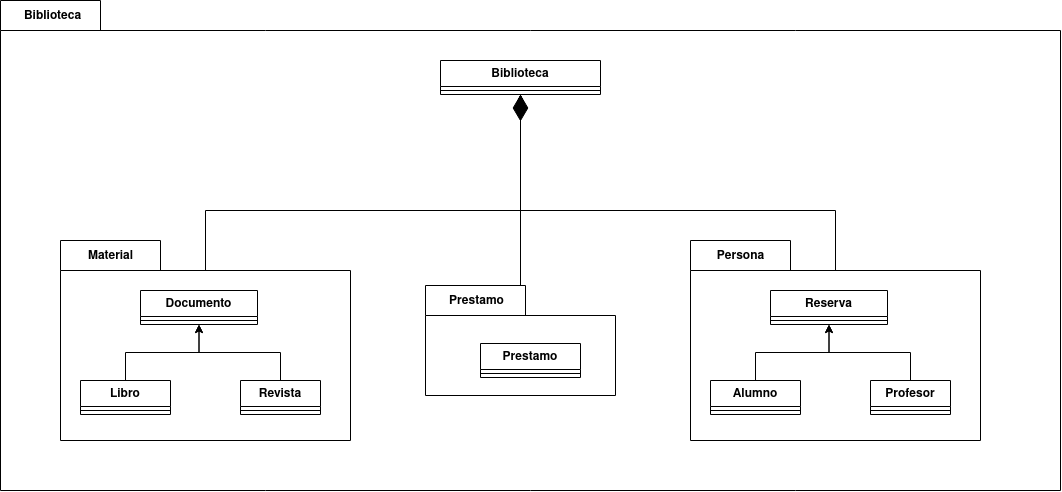

The diagram above was exported from draw.io. Its source (the exported page's mxGraphModel, read from the mxfile embedded in the PNG):
<mxGraphModel dx="1793" dy="940" grid="1" gridSize="10" guides="1" tooltips="1" connect="1" arrows="1" fold="1" page="1" pageScale="1" pageWidth="827" pageHeight="1169" math="0" shadow="0">
  <root>
    <mxCell id="0" />
    <mxCell id="1" parent="0" />
    <mxCell id="D-z85T-YFKx9RkIN4W4q-1" value="" style="shape=folder;fontStyle=1;spacingTop=10;tabWidth=100;tabHeight=30;tabPosition=left;html=1;whiteSpace=wrap;movable=0;resizable=0;rotatable=0;deletable=0;editable=0;locked=1;connectable=0;" vertex="1" parent="1">
      <mxGeometry x="60" y="40" width="1060" height="490" as="geometry" />
    </mxCell>
    <mxCell id="D-z85T-YFKx9RkIN4W4q-46" style="edgeStyle=orthogonalEdgeStyle;rounded=0;orthogonalLoop=1;jettySize=auto;html=1;exitX=0.494;exitY=0.163;exitDx=0;exitDy=0;exitPerimeter=0;" edge="1" parent="1" source="D-z85T-YFKx9RkIN4W4q-22" target="D-z85T-YFKx9RkIN4W4q-7">
      <mxGeometry relative="1" as="geometry">
        <Array as="points">
          <mxPoint x="265" y="313" />
          <mxPoint x="265" y="250" />
          <mxPoint x="580" y="250" />
        </Array>
      </mxGeometry>
    </mxCell>
    <mxCell id="D-z85T-YFKx9RkIN4W4q-22" value="" style="shape=folder;fontStyle=1;spacingTop=10;tabWidth=100;tabHeight=30;tabPosition=left;html=1;whiteSpace=wrap;" vertex="1" parent="1">
      <mxGeometry x="120" y="280" width="290" height="200" as="geometry" />
    </mxCell>
    <mxCell id="D-z85T-YFKx9RkIN4W4q-7" value="Biblioteca" style="swimlane;fontStyle=1;align=center;verticalAlign=top;childLayout=stackLayout;horizontal=1;startSize=26;horizontalStack=0;resizeParent=1;resizeParentMax=0;resizeLast=0;collapsible=1;marginBottom=0;whiteSpace=wrap;html=1;" vertex="1" parent="1">
      <mxGeometry x="500" y="100" width="160" height="34" as="geometry" />
    </mxCell>
    <mxCell id="D-z85T-YFKx9RkIN4W4q-9" value="" style="line;strokeWidth=1;fillColor=none;align=left;verticalAlign=middle;spacingTop=-1;spacingLeft=3;spacingRight=3;rotatable=0;labelPosition=right;points=[];portConstraint=eastwest;strokeColor=inherit;" vertex="1" parent="D-z85T-YFKx9RkIN4W4q-7">
      <mxGeometry y="26" width="160" height="8" as="geometry" />
    </mxCell>
    <mxCell id="D-z85T-YFKx9RkIN4W4q-11" value="Biblioteca" style="text;align=center;fontStyle=1;verticalAlign=middle;spacingLeft=3;spacingRight=3;strokeColor=none;rotatable=0;points=[[0,0.5],[1,0.5]];portConstraint=eastwest;html=1;" vertex="1" parent="1">
      <mxGeometry x="72" y="43" width="80" height="26" as="geometry" />
    </mxCell>
    <mxCell id="D-z85T-YFKx9RkIN4W4q-12" value="Documento" style="swimlane;fontStyle=1;align=center;verticalAlign=top;childLayout=stackLayout;horizontal=1;startSize=26;horizontalStack=0;resizeParent=1;resizeParentMax=0;resizeLast=0;collapsible=1;marginBottom=0;whiteSpace=wrap;html=1;" vertex="1" parent="1">
      <mxGeometry x="200" y="330" width="117" height="34" as="geometry" />
    </mxCell>
    <mxCell id="D-z85T-YFKx9RkIN4W4q-14" value="" style="line;strokeWidth=1;fillColor=none;align=left;verticalAlign=middle;spacingTop=-1;spacingLeft=3;spacingRight=3;rotatable=0;labelPosition=right;points=[];portConstraint=eastwest;strokeColor=inherit;" vertex="1" parent="D-z85T-YFKx9RkIN4W4q-12">
      <mxGeometry y="26" width="117" height="8" as="geometry" />
    </mxCell>
    <mxCell id="D-z85T-YFKx9RkIN4W4q-20" style="edgeStyle=orthogonalEdgeStyle;rounded=0;orthogonalLoop=1;jettySize=auto;html=1;" edge="1" parent="1" source="D-z85T-YFKx9RkIN4W4q-16" target="D-z85T-YFKx9RkIN4W4q-12">
      <mxGeometry relative="1" as="geometry" />
    </mxCell>
    <mxCell id="D-z85T-YFKx9RkIN4W4q-16" value="Libro" style="swimlane;fontStyle=1;align=center;verticalAlign=top;childLayout=stackLayout;horizontal=1;startSize=26;horizontalStack=0;resizeParent=1;resizeParentMax=0;resizeLast=0;collapsible=1;marginBottom=0;whiteSpace=wrap;html=1;" vertex="1" parent="1">
      <mxGeometry x="140" y="420" width="90" height="34" as="geometry" />
    </mxCell>
    <mxCell id="D-z85T-YFKx9RkIN4W4q-17" value="" style="line;strokeWidth=1;fillColor=none;align=left;verticalAlign=middle;spacingTop=-1;spacingLeft=3;spacingRight=3;rotatable=0;labelPosition=right;points=[];portConstraint=eastwest;strokeColor=inherit;" vertex="1" parent="D-z85T-YFKx9RkIN4W4q-16">
      <mxGeometry y="26" width="90" height="8" as="geometry" />
    </mxCell>
    <mxCell id="D-z85T-YFKx9RkIN4W4q-21" style="edgeStyle=orthogonalEdgeStyle;rounded=0;orthogonalLoop=1;jettySize=auto;html=1;" edge="1" parent="1" source="D-z85T-YFKx9RkIN4W4q-18" target="D-z85T-YFKx9RkIN4W4q-12">
      <mxGeometry relative="1" as="geometry" />
    </mxCell>
    <mxCell id="D-z85T-YFKx9RkIN4W4q-18" value="Revista" style="swimlane;fontStyle=1;align=center;verticalAlign=top;childLayout=stackLayout;horizontal=1;startSize=26;horizontalStack=0;resizeParent=1;resizeParentMax=0;resizeLast=0;collapsible=1;marginBottom=0;whiteSpace=wrap;html=1;" vertex="1" parent="1">
      <mxGeometry x="300" y="420" width="80" height="34" as="geometry" />
    </mxCell>
    <mxCell id="D-z85T-YFKx9RkIN4W4q-19" value="" style="line;strokeWidth=1;fillColor=none;align=left;verticalAlign=middle;spacingTop=-1;spacingLeft=3;spacingRight=3;rotatable=0;labelPosition=right;points=[];portConstraint=eastwest;strokeColor=inherit;" vertex="1" parent="D-z85T-YFKx9RkIN4W4q-18">
      <mxGeometry y="26" width="80" height="8" as="geometry" />
    </mxCell>
    <mxCell id="D-z85T-YFKx9RkIN4W4q-23" value="Material" style="text;align=center;fontStyle=1;verticalAlign=middle;spacingLeft=3;spacingRight=3;strokeColor=none;rotatable=0;points=[[0,0.5],[1,0.5]];portConstraint=eastwest;html=1;" vertex="1" parent="1">
      <mxGeometry x="130" y="283" width="80" height="26" as="geometry" />
    </mxCell>
    <mxCell id="D-z85T-YFKx9RkIN4W4q-48" style="edgeStyle=orthogonalEdgeStyle;rounded=0;orthogonalLoop=1;jettySize=auto;html=1;" edge="1" parent="1" source="D-z85T-YFKx9RkIN4W4q-24" target="D-z85T-YFKx9RkIN4W4q-7">
      <mxGeometry relative="1" as="geometry" />
    </mxCell>
    <mxCell id="D-z85T-YFKx9RkIN4W4q-24" value="" style="shape=folder;fontStyle=1;spacingTop=10;tabWidth=100;tabHeight=30;tabPosition=left;html=1;whiteSpace=wrap;" vertex="1" parent="1">
      <mxGeometry x="485" y="325" width="190" height="110" as="geometry" />
    </mxCell>
    <mxCell id="D-z85T-YFKx9RkIN4W4q-25" value="Prestamo" style="text;align=center;fontStyle=1;verticalAlign=middle;spacingLeft=3;spacingRight=3;strokeColor=none;rotatable=0;points=[[0,0.5],[1,0.5]];portConstraint=eastwest;html=1;" vertex="1" parent="1">
      <mxGeometry x="496" y="328" width="80" height="26" as="geometry" />
    </mxCell>
    <mxCell id="D-z85T-YFKx9RkIN4W4q-30" value="Prestamo" style="swimlane;fontStyle=1;align=center;verticalAlign=top;childLayout=stackLayout;horizontal=1;startSize=26;horizontalStack=0;resizeParent=1;resizeParentMax=0;resizeLast=0;collapsible=1;marginBottom=0;whiteSpace=wrap;html=1;" vertex="1" parent="1">
      <mxGeometry x="540" y="383" width="100" height="34" as="geometry" />
    </mxCell>
    <mxCell id="D-z85T-YFKx9RkIN4W4q-32" value="" style="line;strokeWidth=1;fillColor=none;align=left;verticalAlign=middle;spacingTop=-1;spacingLeft=3;spacingRight=3;rotatable=0;labelPosition=right;points=[];portConstraint=eastwest;strokeColor=inherit;" vertex="1" parent="D-z85T-YFKx9RkIN4W4q-30">
      <mxGeometry y="26" width="100" height="8" as="geometry" />
    </mxCell>
    <mxCell id="D-z85T-YFKx9RkIN4W4q-34" value="Material" style="text;align=center;fontStyle=1;verticalAlign=middle;spacingLeft=3;spacingRight=3;strokeColor=none;rotatable=0;points=[[0,0.5],[1,0.5]];portConstraint=eastwest;html=1;" vertex="1" parent="1">
      <mxGeometry x="760" y="283" width="80" height="26" as="geometry" />
    </mxCell>
    <mxCell id="D-z85T-YFKx9RkIN4W4q-49" style="edgeStyle=orthogonalEdgeStyle;rounded=0;orthogonalLoop=1;jettySize=auto;html=1;exitX=0.5;exitY=0.15;exitDx=0;exitDy=0;exitPerimeter=0;" edge="1" parent="1" source="D-z85T-YFKx9RkIN4W4q-35" target="D-z85T-YFKx9RkIN4W4q-7">
      <mxGeometry relative="1" as="geometry">
        <Array as="points">
          <mxPoint x="895" y="250" />
          <mxPoint x="580" y="250" />
        </Array>
      </mxGeometry>
    </mxCell>
    <mxCell id="D-z85T-YFKx9RkIN4W4q-35" value="" style="shape=folder;fontStyle=1;spacingTop=10;tabWidth=100;tabHeight=30;tabPosition=left;html=1;whiteSpace=wrap;" vertex="1" parent="1">
      <mxGeometry x="750" y="280" width="290" height="200" as="geometry" />
    </mxCell>
    <mxCell id="D-z85T-YFKx9RkIN4W4q-36" value="Reserva" style="swimlane;fontStyle=1;align=center;verticalAlign=top;childLayout=stackLayout;horizontal=1;startSize=26;horizontalStack=0;resizeParent=1;resizeParentMax=0;resizeLast=0;collapsible=1;marginBottom=0;whiteSpace=wrap;html=1;" vertex="1" parent="1">
      <mxGeometry x="830" y="330" width="117" height="34" as="geometry" />
    </mxCell>
    <mxCell id="D-z85T-YFKx9RkIN4W4q-37" value="" style="line;strokeWidth=1;fillColor=none;align=left;verticalAlign=middle;spacingTop=-1;spacingLeft=3;spacingRight=3;rotatable=0;labelPosition=right;points=[];portConstraint=eastwest;strokeColor=inherit;" vertex="1" parent="D-z85T-YFKx9RkIN4W4q-36">
      <mxGeometry y="26" width="117" height="8" as="geometry" />
    </mxCell>
    <mxCell id="D-z85T-YFKx9RkIN4W4q-38" value="Alumno" style="swimlane;fontStyle=1;align=center;verticalAlign=top;childLayout=stackLayout;horizontal=1;startSize=26;horizontalStack=0;resizeParent=1;resizeParentMax=0;resizeLast=0;collapsible=1;marginBottom=0;whiteSpace=wrap;html=1;" vertex="1" parent="1">
      <mxGeometry x="770" y="420" width="90" height="34" as="geometry" />
    </mxCell>
    <mxCell id="D-z85T-YFKx9RkIN4W4q-39" value="" style="line;strokeWidth=1;fillColor=none;align=left;verticalAlign=middle;spacingTop=-1;spacingLeft=3;spacingRight=3;rotatable=0;labelPosition=right;points=[];portConstraint=eastwest;strokeColor=inherit;" vertex="1" parent="D-z85T-YFKx9RkIN4W4q-38">
      <mxGeometry y="26" width="90" height="8" as="geometry" />
    </mxCell>
    <mxCell id="D-z85T-YFKx9RkIN4W4q-40" value="Profesor" style="swimlane;fontStyle=1;align=center;verticalAlign=top;childLayout=stackLayout;horizontal=1;startSize=26;horizontalStack=0;resizeParent=1;resizeParentMax=0;resizeLast=0;collapsible=1;marginBottom=0;whiteSpace=wrap;html=1;" vertex="1" parent="1">
      <mxGeometry x="930" y="420" width="80" height="34" as="geometry" />
    </mxCell>
    <mxCell id="D-z85T-YFKx9RkIN4W4q-41" value="" style="line;strokeWidth=1;fillColor=none;align=left;verticalAlign=middle;spacingTop=-1;spacingLeft=3;spacingRight=3;rotatable=0;labelPosition=right;points=[];portConstraint=eastwest;strokeColor=inherit;" vertex="1" parent="D-z85T-YFKx9RkIN4W4q-40">
      <mxGeometry y="26" width="80" height="8" as="geometry" />
    </mxCell>
    <mxCell id="D-z85T-YFKx9RkIN4W4q-42" style="edgeStyle=orthogonalEdgeStyle;rounded=0;orthogonalLoop=1;jettySize=auto;html=1;" edge="1" source="D-z85T-YFKx9RkIN4W4q-40" target="D-z85T-YFKx9RkIN4W4q-36" parent="1">
      <mxGeometry relative="1" as="geometry" />
    </mxCell>
    <mxCell id="D-z85T-YFKx9RkIN4W4q-43" style="edgeStyle=orthogonalEdgeStyle;rounded=0;orthogonalLoop=1;jettySize=auto;html=1;" edge="1" source="D-z85T-YFKx9RkIN4W4q-38" target="D-z85T-YFKx9RkIN4W4q-36" parent="1">
      <mxGeometry relative="1" as="geometry" />
    </mxCell>
    <mxCell id="D-z85T-YFKx9RkIN4W4q-44" value="Persona" style="text;align=center;fontStyle=1;verticalAlign=middle;spacingLeft=3;spacingRight=3;strokeColor=none;rotatable=0;points=[[0,0.5],[1,0.5]];portConstraint=eastwest;html=1;" vertex="1" parent="1">
      <mxGeometry x="760" y="283" width="80" height="26" as="geometry" />
    </mxCell>
    <mxCell id="D-z85T-YFKx9RkIN4W4q-45" value="" style="endArrow=diamondThin;endFill=1;endSize=24;html=1;rounded=0;" edge="1" parent="1" target="D-z85T-YFKx9RkIN4W4q-7">
      <mxGeometry width="160" relative="1" as="geometry">
        <mxPoint x="580" y="220" as="sourcePoint" />
        <mxPoint x="630" y="410" as="targetPoint" />
      </mxGeometry>
    </mxCell>
  </root>
</mxGraphModel>